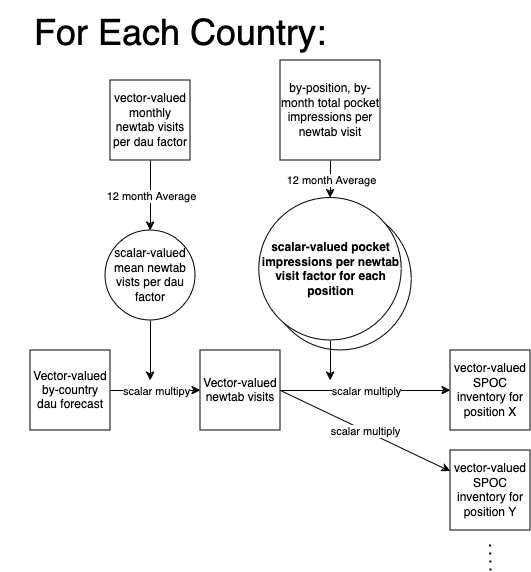

The diagram above was exported from draw.io. Its source (the exported page's mxGraphModel, read from the mxfile embedded in the PNG):
<mxGraphModel dx="1434" dy="822" grid="1" gridSize="10" guides="1" tooltips="1" connect="1" arrows="1" fold="1" page="1" pageScale="1" pageWidth="850" pageHeight="1100" math="0" shadow="0">
  <root>
    <mxCell id="0" />
    <mxCell id="1" parent="0" />
    <mxCell id="EfTsZWACqzGWr85KVIti-1" value="" style="ellipse;whiteSpace=wrap;html=1;aspect=fixed;" parent="1" vertex="1">
      <mxGeometry x="318.75" y="237.5" width="142.5" height="142.5" as="geometry" />
    </mxCell>
    <mxCell id="1BhVFbY09bO8rrmUpujN-1" value="Vector-valued by-country dau forecast" style="whiteSpace=wrap;html=1;aspect=fixed;" parent="1" vertex="1">
      <mxGeometry x="80" y="380" width="80" height="80" as="geometry" />
    </mxCell>
    <mxCell id="1BhVFbY09bO8rrmUpujN-2" value="" style="endArrow=classic;html=1;rounded=0;exitX=1;exitY=0.5;exitDx=0;exitDy=0;" parent="1" source="1BhVFbY09bO8rrmUpujN-1" target="1BhVFbY09bO8rrmUpujN-7" edge="1">
      <mxGeometry relative="1" as="geometry">
        <mxPoint x="340" y="420" as="sourcePoint" />
        <mxPoint x="290" y="420" as="targetPoint" />
      </mxGeometry>
    </mxCell>
    <mxCell id="1BhVFbY09bO8rrmUpujN-3" value="scalar multipy" style="edgeLabel;resizable=0;html=1;;align=center;verticalAlign=middle;" parent="1BhVFbY09bO8rrmUpujN-2" connectable="0" vertex="1">
      <mxGeometry relative="1" as="geometry" />
    </mxCell>
    <mxCell id="1BhVFbY09bO8rrmUpujN-7" value="Vector-valued newtab visits" style="whiteSpace=wrap;html=1;aspect=fixed;" parent="1" vertex="1">
      <mxGeometry x="250" y="380" width="80" height="80" as="geometry" />
    </mxCell>
    <mxCell id="1BhVFbY09bO8rrmUpujN-9" value="scalar-valued mean newtab vists per dau factor " style="ellipse;whiteSpace=wrap;html=1;aspect=fixed;" parent="1" vertex="1">
      <mxGeometry x="155" y="260" width="90" height="90" as="geometry" />
    </mxCell>
    <mxCell id="1BhVFbY09bO8rrmUpujN-12" value="" style="endArrow=classic;html=1;rounded=0;exitX=0.5;exitY=1;exitDx=0;exitDy=0;" parent="1" source="1BhVFbY09bO8rrmUpujN-9" edge="1">
      <mxGeometry width="50" height="50" relative="1" as="geometry">
        <mxPoint x="400" y="580" as="sourcePoint" />
        <mxPoint x="200" y="410" as="targetPoint" />
      </mxGeometry>
    </mxCell>
    <mxCell id="1BhVFbY09bO8rrmUpujN-13" value="" style="endArrow=classic;html=1;rounded=0;exitX=1;exitY=0.5;exitDx=0;exitDy=0;" parent="1" source="1BhVFbY09bO8rrmUpujN-7" target="1BhVFbY09bO8rrmUpujN-15" edge="1">
      <mxGeometry relative="1" as="geometry">
        <mxPoint x="370" y="550" as="sourcePoint" />
        <mxPoint x="440" y="420" as="targetPoint" />
      </mxGeometry>
    </mxCell>
    <mxCell id="1BhVFbY09bO8rrmUpujN-14" value="scalar multiply" style="edgeLabel;resizable=0;html=1;;align=center;verticalAlign=middle;" parent="1BhVFbY09bO8rrmUpujN-13" connectable="0" vertex="1">
      <mxGeometry relative="1" as="geometry" />
    </mxCell>
    <mxCell id="1BhVFbY09bO8rrmUpujN-15" value="vector-valued SPOC inventory for position Y" style="whiteSpace=wrap;html=1;aspect=fixed;" parent="1" vertex="1">
      <mxGeometry x="500" y="480" width="80" height="80" as="geometry" />
    </mxCell>
    <mxCell id="1BhVFbY09bO8rrmUpujN-16" value="scalar-valued pocket impressions per newtab visit factor for each position" style="ellipse;whiteSpace=wrap;html=1;aspect=fixed;fontStyle=1" parent="1" vertex="1">
      <mxGeometry x="308.75" y="227.5" width="142.5" height="142.5" as="geometry" />
    </mxCell>
    <mxCell id="1BhVFbY09bO8rrmUpujN-17" value="" style="endArrow=classic;html=1;rounded=0;exitX=0.5;exitY=1;exitDx=0;exitDy=0;" parent="1" source="1BhVFbY09bO8rrmUpujN-16" edge="1">
      <mxGeometry width="50" height="50" relative="1" as="geometry">
        <mxPoint x="400" y="580" as="sourcePoint" />
        <mxPoint x="380" y="410" as="targetPoint" />
      </mxGeometry>
    </mxCell>
    <mxCell id="1BhVFbY09bO8rrmUpujN-21" value="vector-valued monthly newtab visits per dau factor" style="whiteSpace=wrap;html=1;aspect=fixed;" parent="1" vertex="1">
      <mxGeometry x="160" y="110" width="80" height="80" as="geometry" />
    </mxCell>
    <mxCell id="1BhVFbY09bO8rrmUpujN-22" value="" style="endArrow=classic;html=1;rounded=0;" parent="1" edge="1">
      <mxGeometry relative="1" as="geometry">
        <mxPoint x="320" y="590" as="sourcePoint" />
        <mxPoint x="320" y="590" as="targetPoint" />
      </mxGeometry>
    </mxCell>
    <mxCell id="1BhVFbY09bO8rrmUpujN-25" value="" style="endArrow=classic;html=1;rounded=0;exitX=0.5;exitY=1;exitDx=0;exitDy=0;entryX=0.5;entryY=0;entryDx=0;entryDy=0;" parent="1" source="1BhVFbY09bO8rrmUpujN-21" target="1BhVFbY09bO8rrmUpujN-9" edge="1">
      <mxGeometry relative="1" as="geometry">
        <mxPoint x="190" y="180" as="sourcePoint" />
        <mxPoint x="290" y="180" as="targetPoint" />
      </mxGeometry>
    </mxCell>
    <mxCell id="1BhVFbY09bO8rrmUpujN-26" value="12 month Average" style="edgeLabel;resizable=0;html=1;;align=center;verticalAlign=middle;" parent="1BhVFbY09bO8rrmUpujN-25" connectable="0" vertex="1">
      <mxGeometry relative="1" as="geometry" />
    </mxCell>
    <mxCell id="1BhVFbY09bO8rrmUpujN-28" value="by-position, by-month total pocket impressions per newtab visit" style="whiteSpace=wrap;html=1;aspect=fixed;" parent="1" vertex="1">
      <mxGeometry x="330" y="90" width="100" height="100" as="geometry" />
    </mxCell>
    <mxCell id="1BhVFbY09bO8rrmUpujN-29" value="" style="endArrow=classic;html=1;rounded=0;entryX=0.5;entryY=0;entryDx=0;entryDy=0;exitX=0.5;exitY=1;exitDx=0;exitDy=0;" parent="1" source="1BhVFbY09bO8rrmUpujN-28" target="1BhVFbY09bO8rrmUpujN-16" edge="1">
      <mxGeometry relative="1" as="geometry">
        <mxPoint x="380" y="200" as="sourcePoint" />
        <mxPoint x="379.5" y="250" as="targetPoint" />
      </mxGeometry>
    </mxCell>
    <mxCell id="1BhVFbY09bO8rrmUpujN-30" value="12 month Average" style="edgeLabel;resizable=0;html=1;;align=center;verticalAlign=middle;" parent="1BhVFbY09bO8rrmUpujN-29" connectable="0" vertex="1">
      <mxGeometry relative="1" as="geometry" />
    </mxCell>
    <mxCell id="86wbFs_k14J-9j4_f-Ng-1" value="&lt;font style=&quot;font-size: 36px;&quot;&gt;For Each Country:&lt;/font&gt;" style="text;html=1;align=center;verticalAlign=middle;whiteSpace=wrap;rounded=0;" parent="1" vertex="1">
      <mxGeometry x="50" y="30" width="360" height="70" as="geometry" />
    </mxCell>
    <mxCell id="EfTsZWACqzGWr85KVIti-2" value="&lt;div&gt;vector-valued SPOC inventory for position X&lt;br&gt;&lt;/div&gt;" style="whiteSpace=wrap;html=1;aspect=fixed;" parent="1" vertex="1">
      <mxGeometry x="500" y="380" width="80" height="80" as="geometry" />
    </mxCell>
    <mxCell id="EfTsZWACqzGWr85KVIti-3" value="" style="endArrow=classic;html=1;rounded=0;entryX=0;entryY=0.5;entryDx=0;entryDy=0;" parent="1" target="EfTsZWACqzGWr85KVIti-2" edge="1">
      <mxGeometry relative="1" as="geometry">
        <mxPoint x="330" y="420" as="sourcePoint" />
        <mxPoint x="510" y="491" as="targetPoint" />
      </mxGeometry>
    </mxCell>
    <mxCell id="EfTsZWACqzGWr85KVIti-4" value="scalar multiply" style="edgeLabel;resizable=0;html=1;;align=center;verticalAlign=middle;" parent="EfTsZWACqzGWr85KVIti-3" connectable="0" vertex="1">
      <mxGeometry relative="1" as="geometry" />
    </mxCell>
    <mxCell id="xgz8FRzV-PEw12tkjBQv-1" value="" style="endArrow=none;dashed=1;html=1;dashPattern=1 3;strokeWidth=2;rounded=0;" edge="1" parent="1">
      <mxGeometry width="50" height="50" relative="1" as="geometry">
        <mxPoint x="540" y="600" as="sourcePoint" />
        <mxPoint x="539.5" y="570" as="targetPoint" />
      </mxGeometry>
    </mxCell>
  </root>
</mxGraphModel>